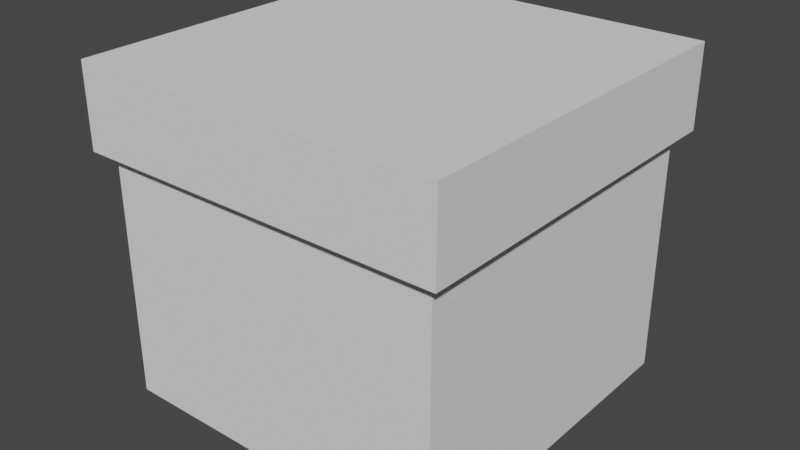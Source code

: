 # Source: box1.blend  (saved by Blender 3.5.10; exported with 4.5.12 LTS)
import bpy
from mathutils import Matrix  # noqa: F401  (used for matrix-valued properties, if any)

bpy.ops.wm.read_factory_settings(use_empty=True)
scene = bpy.context.scene
scene.name = 'Scene'

# ---- collections
col_collection = bpy.data.collections.new('Collection'); scene.collection.children.link(col_collection)

# ---- world
world_world = bpy.data.worlds.new('World'); scene.world = world_world
world_world.use_nodes = True; world_world.node_tree.nodes.clear()
_N = world_world.node_tree.nodes; _L = world_world.node_tree.links
n0 = _N.new('ShaderNodeOutputWorld'); n0.name = 'World Output'; n0.location = (300, 300)
n1 = _N.new('ShaderNodeBackground'); n1.name = 'Background'; n1.location = (10, 300)
n1.inputs[0].default_value = (0.05088, 0.05088, 0.05088, 1.0)
_L.new(n1.outputs[0], n0.inputs[0])
n0.is_active_output = True
world_world.color = (0.05088, 0.05088, 0.05088)
world_world.use_sun_shadow = False
world_world.sun_shadow_jitter_overblur = 0.0

# ---- meshes
me_boxmesh_020 = bpy.data.meshes.new('BoxMesh.020')
me_boxmesh_020.from_pydata([(0.0, 0.0, 0.0), (0.0, 2.5, 0.0), (2.5, 2.5, 0.0), (2.5, 0.0, 0.0), (0.0, 0.0, 1.8), (0.0, 2.5, 1.8), (2.5, 2.5, 1.8), (2.5, 0.0, 1.8)], [], [(0, 1, 2, 3), (4, 5, 6, 7), (0, 4, 7, 3), (1, 5, 4, 0), (2, 6, 5, 1), (3, 7, 6, 2)])
me_boxmesh_020.update()
me_lidmesh_017 = bpy.data.meshes.new('LidMesh.017')
me_lidmesh_017.from_pydata([(-0.1, -0.1, 1.8), (-0.1, 2.6, 1.8), (2.6, 2.6, 1.8), (2.6, -0.1, 1.8), (-0.1, -0.1, 2.4), (-0.1, 2.6, 2.4), (2.6, 2.6, 2.4), (2.6, -0.1, 2.4)], [], [(0, 1, 2, 3), (4, 7, 6, 5), (0, 4, 5, 1), (1, 5, 6, 2), (2, 6, 7, 3), (3, 7, 4, 0)])
me_lidmesh_017.update()

# ---- objects
ob_boxobject = bpy.data.objects.new('BoxObject', me_boxmesh_020)
ob_lidobject = bpy.data.objects.new('LidObject', me_lidmesh_017)

# ---- transforms, parenting, visibility, modifiers, constraints
ob_boxobject.location = (0.0, 0.0, 0.0)
ob_lidobject.location = (0.0, 0.0, 0.0)

# ---- collection membership
scene.collection.objects.link(ob_boxobject)
scene.collection.objects.link(ob_lidobject)

# ---- scene / render settings (as saved in the file)
scene.frame_start = 1; scene.frame_end = 250; scene.frame_set(1)
scene.render.engine = 'BLENDER_EEVEE_NEXT'
scene.cycles.sampling_pattern = 'TABULATED_SOBOL'
scene.view_settings.view_transform = 'Filmic'
bpy.context.view_layer.update()

# ---- added for rendering (the .blend has no active camera and no usable light): camera, sun
cam_auto = bpy.data.cameras.new('AutoCamera')
cam_auto.lens = 50.0
cam_auto.sensor_width = 36.0
cam_auto.clip_end = 1000.0
ob_auto_camera = bpy.data.objects.new('AutoCamera', cam_auto)
scene.collection.objects.link(ob_auto_camera)
ob_auto_camera.location = (5.42275, -3.7573, 4.5382)
ob_auto_camera.rotation_euler = (1.09748, -7.21219e-08, 0.694738)
scene.camera = ob_auto_camera
light_auto_sun = bpy.data.lights.new('AutoSun', 'SUN')
light_auto_sun.energy = 3.0
light_auto_sun.angle = 0.0523599
ob_auto_sun = bpy.data.objects.new('AutoSun', light_auto_sun)
scene.collection.objects.link(ob_auto_sun)
ob_auto_sun.rotation_euler = (0.872665, 0.174533, 0.523599)
bpy.context.view_layer.update()
